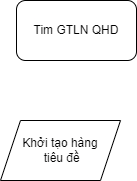

The diagram above was exported from draw.io. Its source (the exported page's mxGraphModel, read from the mxfile embedded in the PNG):
<mxGraphModel dx="1290" dy="609" grid="1" gridSize="10" guides="1" tooltips="1" connect="1" arrows="1" fold="1" page="1" pageScale="1" pageWidth="827" pageHeight="1169" math="0" shadow="0">
  <root>
    <mxCell id="0" />
    <mxCell id="1" parent="0" />
    <mxCell id="31Q2Cf875qoBYJKsEqor-1" value="Tim GTLN QHD" style="rounded=1;whiteSpace=wrap;html=1;" vertex="1" parent="1">
      <mxGeometry x="310" y="90" width="120" height="60" as="geometry" />
    </mxCell>
    <mxCell id="31Q2Cf875qoBYJKsEqor-2" value="Khởi tạo hàng&lt;div&gt;&amp;nbsp;tiêu đề&lt;/div&gt;" style="shape=parallelogram;perimeter=parallelogramPerimeter;whiteSpace=wrap;html=1;fixedSize=1;" vertex="1" parent="1">
      <mxGeometry x="294" y="210" width="120" height="60" as="geometry" />
    </mxCell>
  </root>
</mxGraphModel>